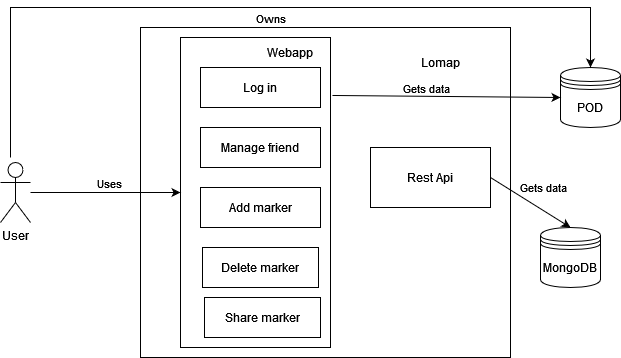

The diagram above was exported from draw.io. Its source (the exported page's mxGraphModel, read from the mxfile embedded in the PNG):
<mxGraphModel dx="794" dy="407" grid="1" gridSize="10" guides="1" tooltips="1" connect="1" arrows="1" fold="1" page="1" pageScale="1" pageWidth="827" pageHeight="1169" math="0" shadow="0">
  <root>
    <mxCell id="0" />
    <mxCell id="1" parent="0" />
    <mxCell id="T5Y_gp_VmceWQjob6CbR-8" value="" style="rounded=0;whiteSpace=wrap;html=1;" parent="1" vertex="1">
      <mxGeometry x="290" y="30" width="370" height="330" as="geometry" />
    </mxCell>
    <mxCell id="Z5adcr-lYZkUF1u9euCH-6" value="" style="rounded=0;whiteSpace=wrap;html=1;" vertex="1" parent="1">
      <mxGeometry x="330" y="40" width="150" height="310" as="geometry" />
    </mxCell>
    <mxCell id="T5Y_gp_VmceWQjob6CbR-2" value="Log in" style="rounded=0;whiteSpace=wrap;html=1;" parent="1" vertex="1">
      <mxGeometry x="350" y="70" width="120" height="40" as="geometry" />
    </mxCell>
    <mxCell id="T5Y_gp_VmceWQjob6CbR-6" value="" style="endArrow=classic;html=1;rounded=0;entryX=0;entryY=0.5;entryDx=0;entryDy=0;" parent="1" source="Z5adcr-lYZkUF1u9euCH-15" target="Z5adcr-lYZkUF1u9euCH-6" edge="1">
      <mxGeometry width="50" height="50" relative="1" as="geometry">
        <mxPoint x="220" y="190" as="sourcePoint" />
        <mxPoint x="290" y="180" as="targetPoint" />
      </mxGeometry>
    </mxCell>
    <mxCell id="T5Y_gp_VmceWQjob6CbR-7" value="Uses" style="edgeLabel;html=1;align=center;verticalAlign=middle;resizable=0;points=[];" parent="T5Y_gp_VmceWQjob6CbR-6" vertex="1" connectable="0">
      <mxGeometry x="0.2333" y="1" relative="1" as="geometry">
        <mxPoint x="-14" y="-9" as="offset" />
      </mxGeometry>
    </mxCell>
    <mxCell id="T5Y_gp_VmceWQjob6CbR-10" value="Lomap" style="text;html=1;strokeColor=none;fillColor=none;align=center;verticalAlign=middle;whiteSpace=wrap;rounded=0;" parent="1" vertex="1">
      <mxGeometry x="560" y="50" width="60" height="30" as="geometry" />
    </mxCell>
    <mxCell id="T5Y_gp_VmceWQjob6CbR-14" value="POD" style="shape=datastore;whiteSpace=wrap;html=1;" parent="1" vertex="1">
      <mxGeometry x="710" y="70" width="60" height="60" as="geometry" />
    </mxCell>
    <mxCell id="T5Y_gp_VmceWQjob6CbR-15" value="MongoDB" style="shape=datastore;whiteSpace=wrap;html=1;" parent="1" vertex="1">
      <mxGeometry x="690" y="230" width="60" height="60" as="geometry" />
    </mxCell>
    <mxCell id="Z5adcr-lYZkUF1u9euCH-3" value="Manage friend" style="rounded=0;whiteSpace=wrap;html=1;" vertex="1" parent="1">
      <mxGeometry x="350" y="130" width="120" height="40" as="geometry" />
    </mxCell>
    <mxCell id="Z5adcr-lYZkUF1u9euCH-4" value="Add marker" style="rounded=0;whiteSpace=wrap;html=1;" vertex="1" parent="1">
      <mxGeometry x="350" y="190" width="120" height="40" as="geometry" />
    </mxCell>
    <mxCell id="Z5adcr-lYZkUF1u9euCH-7" value="Webapp" style="text;html=1;strokeColor=none;fillColor=none;align=center;verticalAlign=middle;whiteSpace=wrap;rounded=0;" vertex="1" parent="1">
      <mxGeometry x="410" y="40" width="60" height="30" as="geometry" />
    </mxCell>
    <mxCell id="Z5adcr-lYZkUF1u9euCH-8" value="Rest Api" style="rounded=0;whiteSpace=wrap;html=1;" vertex="1" parent="1">
      <mxGeometry x="520" y="150" width="120" height="60" as="geometry" />
    </mxCell>
    <mxCell id="Z5adcr-lYZkUF1u9euCH-9" value="" style="endArrow=classic;html=1;rounded=0;exitX=1;exitY=0.5;exitDx=0;exitDy=0;entryX=0.5;entryY=0;entryDx=0;entryDy=0;" edge="1" parent="1" source="Z5adcr-lYZkUF1u9euCH-8" target="T5Y_gp_VmceWQjob6CbR-15">
      <mxGeometry width="50" height="50" relative="1" as="geometry">
        <mxPoint x="670" y="270" as="sourcePoint" />
        <mxPoint x="720" y="220" as="targetPoint" />
      </mxGeometry>
    </mxCell>
    <mxCell id="Z5adcr-lYZkUF1u9euCH-13" value="Gets data" style="edgeLabel;html=1;align=center;verticalAlign=middle;resizable=0;points=[];" vertex="1" connectable="0" parent="Z5adcr-lYZkUF1u9euCH-9">
      <mxGeometry x="0.3011" y="2" relative="1" as="geometry">
        <mxPoint y="-21" as="offset" />
      </mxGeometry>
    </mxCell>
    <mxCell id="Z5adcr-lYZkUF1u9euCH-10" value="" style="endArrow=classic;html=1;rounded=0;entryX=0.5;entryY=0;entryDx=0;entryDy=0;" edge="1" parent="1" target="T5Y_gp_VmceWQjob6CbR-14">
      <mxGeometry width="50" height="50" relative="1" as="geometry">
        <mxPoint x="160" y="160" as="sourcePoint" />
        <mxPoint x="750" y="30" as="targetPoint" />
        <Array as="points">
          <mxPoint x="160" y="10" />
          <mxPoint x="740" y="10" />
        </Array>
      </mxGeometry>
    </mxCell>
    <mxCell id="Z5adcr-lYZkUF1u9euCH-14" value="Owns" style="edgeLabel;html=1;align=center;verticalAlign=middle;resizable=0;points=[];" vertex="1" connectable="0" parent="Z5adcr-lYZkUF1u9euCH-10">
      <mxGeometry x="0.0354" y="3" relative="1" as="geometry">
        <mxPoint y="13" as="offset" />
      </mxGeometry>
    </mxCell>
    <mxCell id="Z5adcr-lYZkUF1u9euCH-11" value="" style="endArrow=classic;html=1;rounded=0;exitX=1.013;exitY=0.187;exitDx=0;exitDy=0;entryX=0;entryY=0.5;entryDx=0;entryDy=0;exitPerimeter=0;" edge="1" parent="1" source="Z5adcr-lYZkUF1u9euCH-6" target="T5Y_gp_VmceWQjob6CbR-14">
      <mxGeometry width="50" height="50" relative="1" as="geometry">
        <mxPoint x="440" y="210" as="sourcePoint" />
        <mxPoint x="490" y="160" as="targetPoint" />
      </mxGeometry>
    </mxCell>
    <mxCell id="Z5adcr-lYZkUF1u9euCH-12" value="Gets data" style="edgeLabel;html=1;align=center;verticalAlign=middle;resizable=0;points=[];" vertex="1" connectable="0" parent="Z5adcr-lYZkUF1u9euCH-11">
      <mxGeometry x="-0.1751" relative="1" as="geometry">
        <mxPoint y="-8" as="offset" />
      </mxGeometry>
    </mxCell>
    <mxCell id="Z5adcr-lYZkUF1u9euCH-15" value="User" style="shape=umlActor;verticalLabelPosition=bottom;verticalAlign=top;html=1;outlineConnect=0;" vertex="1" parent="1">
      <mxGeometry x="150" y="165" width="30" height="60" as="geometry" />
    </mxCell>
    <mxCell id="Z5adcr-lYZkUF1u9euCH-18" value="Delete marker" style="rounded=0;whiteSpace=wrap;html=1;" vertex="1" parent="1">
      <mxGeometry x="352" y="250" width="116" height="40" as="geometry" />
    </mxCell>
    <mxCell id="Z5adcr-lYZkUF1u9euCH-19" value="Share marker" style="rounded=0;whiteSpace=wrap;html=1;" vertex="1" parent="1">
      <mxGeometry x="354" y="300" width="116" height="40" as="geometry" />
    </mxCell>
  </root>
</mxGraphModel>